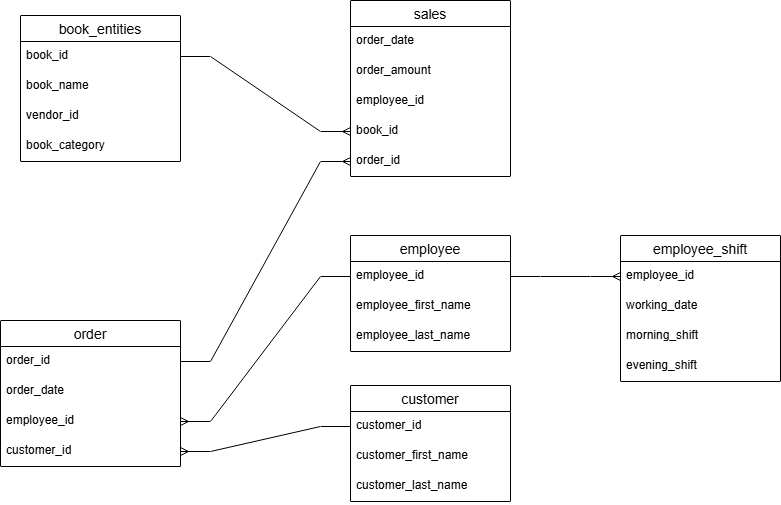

The diagram above was exported from draw.io. Its source (the exported page's mxGraphModel, read from the mxfile embedded in the PNG):
<mxGraphModel dx="1042" dy="527" grid="1" gridSize="10" guides="1" tooltips="1" connect="1" arrows="1" fold="1" page="1" pageScale="1" pageWidth="827" pageHeight="1169" background="#FFFFFF" math="0" shadow="0">
  <root>
    <mxCell id="0" />
    <mxCell id="1" parent="0" />
    <mxCell id="Eio1Rk0ki-4kX6bfNWHJ-31" value="customer" style="swimlane;fontStyle=0;childLayout=stackLayout;horizontal=1;startSize=26;horizontalStack=0;resizeParent=1;resizeParentMax=0;resizeLast=0;collapsible=1;marginBottom=0;align=center;fontSize=14;" parent="1" vertex="1">
      <mxGeometry x="380" y="410" width="160" height="116" as="geometry" />
    </mxCell>
    <mxCell id="Eio1Rk0ki-4kX6bfNWHJ-32" value="customer_id" style="text;strokeColor=none;fillColor=none;spacingLeft=4;spacingRight=4;overflow=hidden;rotatable=0;points=[[0,0.5],[1,0.5]];portConstraint=eastwest;fontSize=12;whiteSpace=wrap;html=1;" parent="Eio1Rk0ki-4kX6bfNWHJ-31" vertex="1">
      <mxGeometry y="26" width="160" height="30" as="geometry" />
    </mxCell>
    <mxCell id="Eio1Rk0ki-4kX6bfNWHJ-33" value="customer_first_name" style="text;strokeColor=none;fillColor=none;spacingLeft=4;spacingRight=4;overflow=hidden;rotatable=0;points=[[0,0.5],[1,0.5]];portConstraint=eastwest;fontSize=12;whiteSpace=wrap;html=1;" parent="Eio1Rk0ki-4kX6bfNWHJ-31" vertex="1">
      <mxGeometry y="56" width="160" height="30" as="geometry" />
    </mxCell>
    <mxCell id="Eio1Rk0ki-4kX6bfNWHJ-34" value="customer_last_name" style="text;strokeColor=none;fillColor=none;spacingLeft=4;spacingRight=4;overflow=hidden;rotatable=0;points=[[0,0.5],[1,0.5]];portConstraint=eastwest;fontSize=12;whiteSpace=wrap;html=1;" parent="Eio1Rk0ki-4kX6bfNWHJ-31" vertex="1">
      <mxGeometry y="86" width="160" height="30" as="geometry" />
    </mxCell>
    <mxCell id="Eio1Rk0ki-4kX6bfNWHJ-35" value="sales" style="swimlane;fontStyle=0;childLayout=stackLayout;horizontal=1;startSize=26;horizontalStack=0;resizeParent=1;resizeParentMax=0;resizeLast=0;collapsible=1;marginBottom=0;align=center;fontSize=14;" parent="1" vertex="1">
      <mxGeometry x="380" y="25" width="160" height="176" as="geometry" />
    </mxCell>
    <mxCell id="Eio1Rk0ki-4kX6bfNWHJ-40" value="order_date" style="text;strokeColor=none;fillColor=none;spacingLeft=4;spacingRight=4;overflow=hidden;rotatable=0;points=[[0,0.5],[1,0.5]];portConstraint=eastwest;fontSize=12;whiteSpace=wrap;html=1;" parent="Eio1Rk0ki-4kX6bfNWHJ-35" vertex="1">
      <mxGeometry y="26" width="160" height="30" as="geometry" />
    </mxCell>
    <mxCell id="Eio1Rk0ki-4kX6bfNWHJ-41" value="order_amount" style="text;strokeColor=none;fillColor=none;spacingLeft=4;spacingRight=4;overflow=hidden;rotatable=0;points=[[0,0.5],[1,0.5]];portConstraint=eastwest;fontSize=12;whiteSpace=wrap;html=1;" parent="Eio1Rk0ki-4kX6bfNWHJ-35" vertex="1">
      <mxGeometry y="56" width="160" height="30" as="geometry" />
    </mxCell>
    <mxCell id="A_DtvHne6iDFEamkVoXb-3" value="employee_id" style="text;strokeColor=none;fillColor=none;spacingLeft=4;spacingRight=4;overflow=hidden;rotatable=0;points=[[0,0.5],[1,0.5]];portConstraint=eastwest;fontSize=12;whiteSpace=wrap;html=1;" vertex="1" parent="Eio1Rk0ki-4kX6bfNWHJ-35">
      <mxGeometry y="86" width="160" height="30" as="geometry" />
    </mxCell>
    <mxCell id="A_DtvHne6iDFEamkVoXb-40" value="book_id" style="text;strokeColor=none;fillColor=none;spacingLeft=4;spacingRight=4;overflow=hidden;rotatable=0;points=[[0,0.5],[1,0.5]];portConstraint=eastwest;fontSize=12;whiteSpace=wrap;html=1;" vertex="1" parent="Eio1Rk0ki-4kX6bfNWHJ-35">
      <mxGeometry y="116" width="160" height="30" as="geometry" />
    </mxCell>
    <mxCell id="A_DtvHne6iDFEamkVoXb-10" value="order_id" style="text;strokeColor=none;fillColor=none;spacingLeft=4;spacingRight=4;overflow=hidden;rotatable=0;points=[[0,0.5],[1,0.5]];portConstraint=eastwest;fontSize=12;whiteSpace=wrap;html=1;" vertex="1" parent="Eio1Rk0ki-4kX6bfNWHJ-35">
      <mxGeometry y="146" width="160" height="30" as="geometry" />
    </mxCell>
    <mxCell id="Eio1Rk0ki-4kX6bfNWHJ-50" value="book_entities" style="swimlane;fontStyle=0;childLayout=stackLayout;horizontal=1;startSize=26;horizontalStack=0;resizeParent=1;resizeParentMax=0;resizeLast=0;collapsible=1;marginBottom=0;align=center;fontSize=14;" parent="1" vertex="1">
      <mxGeometry x="50" y="40" width="160" height="146" as="geometry">
        <mxRectangle x="370" y="250" width="60" height="30" as="alternateBounds" />
      </mxGeometry>
    </mxCell>
    <mxCell id="Eio1Rk0ki-4kX6bfNWHJ-51" value="book_id" style="text;strokeColor=none;fillColor=none;spacingLeft=4;spacingRight=4;overflow=hidden;rotatable=0;points=[[0,0.5],[1,0.5]];portConstraint=eastwest;fontSize=12;whiteSpace=wrap;html=1;" parent="Eio1Rk0ki-4kX6bfNWHJ-50" vertex="1">
      <mxGeometry y="26" width="160" height="30" as="geometry" />
    </mxCell>
    <mxCell id="Eio1Rk0ki-4kX6bfNWHJ-52" value="book_name" style="text;strokeColor=none;fillColor=none;spacingLeft=4;spacingRight=4;overflow=hidden;rotatable=0;points=[[0,0.5],[1,0.5]];portConstraint=eastwest;fontSize=12;whiteSpace=wrap;html=1;" parent="Eio1Rk0ki-4kX6bfNWHJ-50" vertex="1">
      <mxGeometry y="56" width="160" height="30" as="geometry" />
    </mxCell>
    <mxCell id="Eio1Rk0ki-4kX6bfNWHJ-53" value="vendor_id" style="text;strokeColor=none;fillColor=none;spacingLeft=4;spacingRight=4;overflow=hidden;rotatable=0;points=[[0,0.5],[1,0.5]];portConstraint=eastwest;fontSize=12;whiteSpace=wrap;html=1;" parent="Eio1Rk0ki-4kX6bfNWHJ-50" vertex="1">
      <mxGeometry y="86" width="160" height="30" as="geometry" />
    </mxCell>
    <mxCell id="Eio1Rk0ki-4kX6bfNWHJ-58" value="book_category" style="text;strokeColor=none;fillColor=none;spacingLeft=4;spacingRight=4;overflow=hidden;rotatable=0;points=[[0,0.5],[1,0.5]];portConstraint=eastwest;fontSize=12;whiteSpace=wrap;html=1;" parent="Eio1Rk0ki-4kX6bfNWHJ-50" vertex="1">
      <mxGeometry y="116" width="160" height="30" as="geometry" />
    </mxCell>
    <mxCell id="Eio1Rk0ki-4kX6bfNWHJ-59" value="employee" style="swimlane;fontStyle=0;childLayout=stackLayout;horizontal=1;startSize=26;horizontalStack=0;resizeParent=1;resizeParentMax=0;resizeLast=0;collapsible=1;marginBottom=0;align=center;fontSize=14;" parent="1" vertex="1">
      <mxGeometry x="380" y="260" width="160" height="116" as="geometry" />
    </mxCell>
    <mxCell id="Eio1Rk0ki-4kX6bfNWHJ-60" value="employee_id" style="text;strokeColor=none;fillColor=none;spacingLeft=4;spacingRight=4;overflow=hidden;rotatable=0;points=[[0,0.5],[1,0.5]];portConstraint=eastwest;fontSize=12;whiteSpace=wrap;html=1;" parent="Eio1Rk0ki-4kX6bfNWHJ-59" vertex="1">
      <mxGeometry y="26" width="160" height="30" as="geometry" />
    </mxCell>
    <mxCell id="Eio1Rk0ki-4kX6bfNWHJ-61" value="employee_first_name" style="text;strokeColor=none;fillColor=none;spacingLeft=4;spacingRight=4;overflow=hidden;rotatable=0;points=[[0,0.5],[1,0.5]];portConstraint=eastwest;fontSize=12;whiteSpace=wrap;html=1;" parent="Eio1Rk0ki-4kX6bfNWHJ-59" vertex="1">
      <mxGeometry y="56" width="160" height="30" as="geometry" />
    </mxCell>
    <mxCell id="Eio1Rk0ki-4kX6bfNWHJ-65" value="employee_last_name" style="text;strokeColor=none;fillColor=none;spacingLeft=4;spacingRight=4;overflow=hidden;rotatable=0;points=[[0,0.5],[1,0.5]];portConstraint=eastwest;fontSize=12;whiteSpace=wrap;html=1;" parent="Eio1Rk0ki-4kX6bfNWHJ-59" vertex="1">
      <mxGeometry y="86" width="160" height="30" as="geometry" />
    </mxCell>
    <mxCell id="A_DtvHne6iDFEamkVoXb-4" value="order" style="swimlane;fontStyle=0;childLayout=stackLayout;horizontal=1;startSize=26;horizontalStack=0;resizeParent=1;resizeParentMax=0;resizeLast=0;collapsible=1;marginBottom=0;align=center;fontSize=14;" vertex="1" parent="1">
      <mxGeometry x="30" y="345" width="180" height="146" as="geometry" />
    </mxCell>
    <mxCell id="A_DtvHne6iDFEamkVoXb-5" value="order_id" style="text;strokeColor=none;fillColor=none;spacingLeft=4;spacingRight=4;overflow=hidden;rotatable=0;points=[[0,0.5],[1,0.5]];portConstraint=eastwest;fontSize=12;whiteSpace=wrap;html=1;" vertex="1" parent="A_DtvHne6iDFEamkVoXb-4">
      <mxGeometry y="26" width="180" height="30" as="geometry" />
    </mxCell>
    <mxCell id="A_DtvHne6iDFEamkVoXb-6" value="order_date" style="text;strokeColor=none;fillColor=none;spacingLeft=4;spacingRight=4;overflow=hidden;rotatable=0;points=[[0,0.5],[1,0.5]];portConstraint=eastwest;fontSize=12;whiteSpace=wrap;html=1;" vertex="1" parent="A_DtvHne6iDFEamkVoXb-4">
      <mxGeometry y="56" width="180" height="30" as="geometry" />
    </mxCell>
    <mxCell id="A_DtvHne6iDFEamkVoXb-43" value="employee_id" style="text;strokeColor=none;fillColor=none;spacingLeft=4;spacingRight=4;overflow=hidden;rotatable=0;points=[[0,0.5],[1,0.5]];portConstraint=eastwest;fontSize=12;whiteSpace=wrap;html=1;" vertex="1" parent="A_DtvHne6iDFEamkVoXb-4">
      <mxGeometry y="86" width="180" height="30" as="geometry" />
    </mxCell>
    <mxCell id="A_DtvHne6iDFEamkVoXb-7" value="customer_id" style="text;strokeColor=none;fillColor=none;spacingLeft=4;spacingRight=4;overflow=hidden;rotatable=0;points=[[0,0.5],[1,0.5]];portConstraint=eastwest;fontSize=12;whiteSpace=wrap;html=1;" vertex="1" parent="A_DtvHne6iDFEamkVoXb-4">
      <mxGeometry y="116" width="180" height="30" as="geometry" />
    </mxCell>
    <mxCell id="A_DtvHne6iDFEamkVoXb-41" value="" style="edgeStyle=entityRelationEdgeStyle;fontSize=12;html=1;endArrow=ERmany;rounded=0;exitX=1;exitY=0.5;exitDx=0;exitDy=0;entryX=0;entryY=0.5;entryDx=0;entryDy=0;" edge="1" parent="1" source="Eio1Rk0ki-4kX6bfNWHJ-51" target="A_DtvHne6iDFEamkVoXb-40">
      <mxGeometry width="100" height="100" relative="1" as="geometry">
        <mxPoint x="360" y="230" as="sourcePoint" />
        <mxPoint x="460" y="130" as="targetPoint" />
      </mxGeometry>
    </mxCell>
    <mxCell id="A_DtvHne6iDFEamkVoXb-42" value="" style="edgeStyle=entityRelationEdgeStyle;fontSize=12;html=1;endArrow=ERmany;rounded=0;exitX=0;exitY=0.5;exitDx=0;exitDy=0;entryX=0;entryY=0.5;entryDx=0;entryDy=0;" edge="1" parent="1" target="A_DtvHne6iDFEamkVoXb-10">
      <mxGeometry width="100" height="100" relative="1" as="geometry">
        <mxPoint x="210" y="386" as="sourcePoint" />
        <mxPoint x="674" y="221" as="targetPoint" />
      </mxGeometry>
    </mxCell>
    <mxCell id="A_DtvHne6iDFEamkVoXb-45" value="" style="edgeStyle=entityRelationEdgeStyle;fontSize=12;html=1;endArrow=ERmany;rounded=0;exitX=0;exitY=0.5;exitDx=0;exitDy=0;entryX=1;entryY=0.5;entryDx=0;entryDy=0;" edge="1" parent="1" source="Eio1Rk0ki-4kX6bfNWHJ-32" target="A_DtvHne6iDFEamkVoXb-7">
      <mxGeometry width="100" height="100" relative="1" as="geometry">
        <mxPoint x="360" y="330" as="sourcePoint" />
        <mxPoint x="460" y="230" as="targetPoint" />
      </mxGeometry>
    </mxCell>
    <mxCell id="A_DtvHne6iDFEamkVoXb-46" value="" style="edgeStyle=entityRelationEdgeStyle;fontSize=12;html=1;endArrow=ERmany;rounded=0;exitX=0;exitY=0.5;exitDx=0;exitDy=0;entryX=1;entryY=0.5;entryDx=0;entryDy=0;" edge="1" parent="1" source="Eio1Rk0ki-4kX6bfNWHJ-60" target="A_DtvHne6iDFEamkVoXb-43">
      <mxGeometry width="100" height="100" relative="1" as="geometry">
        <mxPoint x="560" y="400" as="sourcePoint" />
        <mxPoint x="330" y="425" as="targetPoint" />
      </mxGeometry>
    </mxCell>
    <mxCell id="A_DtvHne6iDFEamkVoXb-47" value="employee_shift" style="swimlane;fontStyle=0;childLayout=stackLayout;horizontal=1;startSize=26;horizontalStack=0;resizeParent=1;resizeParentMax=0;resizeLast=0;collapsible=1;marginBottom=0;align=center;fontSize=14;" vertex="1" parent="1">
      <mxGeometry x="650" y="260" width="160" height="146" as="geometry" />
    </mxCell>
    <mxCell id="A_DtvHne6iDFEamkVoXb-48" value="employee_id" style="text;strokeColor=none;fillColor=none;spacingLeft=4;spacingRight=4;overflow=hidden;rotatable=0;points=[[0,0.5],[1,0.5]];portConstraint=eastwest;fontSize=12;whiteSpace=wrap;html=1;" vertex="1" parent="A_DtvHne6iDFEamkVoXb-47">
      <mxGeometry y="26" width="160" height="30" as="geometry" />
    </mxCell>
    <mxCell id="A_DtvHne6iDFEamkVoXb-51" value="working_date" style="text;strokeColor=none;fillColor=none;spacingLeft=4;spacingRight=4;overflow=hidden;rotatable=0;points=[[0,0.5],[1,0.5]];portConstraint=eastwest;fontSize=12;whiteSpace=wrap;html=1;" vertex="1" parent="A_DtvHne6iDFEamkVoXb-47">
      <mxGeometry y="56" width="160" height="30" as="geometry" />
    </mxCell>
    <mxCell id="A_DtvHne6iDFEamkVoXb-49" value="morning_shift" style="text;strokeColor=none;fillColor=none;spacingLeft=4;spacingRight=4;overflow=hidden;rotatable=0;points=[[0,0.5],[1,0.5]];portConstraint=eastwest;fontSize=12;whiteSpace=wrap;html=1;" vertex="1" parent="A_DtvHne6iDFEamkVoXb-47">
      <mxGeometry y="86" width="160" height="30" as="geometry" />
    </mxCell>
    <mxCell id="A_DtvHne6iDFEamkVoXb-50" value="evening_shift" style="text;strokeColor=none;fillColor=none;spacingLeft=4;spacingRight=4;overflow=hidden;rotatable=0;points=[[0,0.5],[1,0.5]];portConstraint=eastwest;fontSize=12;whiteSpace=wrap;html=1;" vertex="1" parent="A_DtvHne6iDFEamkVoXb-47">
      <mxGeometry y="116" width="160" height="30" as="geometry" />
    </mxCell>
    <mxCell id="A_DtvHne6iDFEamkVoXb-52" value="" style="edgeStyle=entityRelationEdgeStyle;fontSize=12;html=1;endArrow=ERmany;rounded=0;entryX=0;entryY=0.5;entryDx=0;entryDy=0;exitX=1;exitY=0.5;exitDx=0;exitDy=0;" edge="1" parent="1" source="Eio1Rk0ki-4kX6bfNWHJ-60" target="A_DtvHne6iDFEamkVoXb-48">
      <mxGeometry width="100" height="100" relative="1" as="geometry">
        <mxPoint x="580" y="301" as="sourcePoint" />
        <mxPoint x="640" y="201" as="targetPoint" />
      </mxGeometry>
    </mxCell>
  </root>
</mxGraphModel>